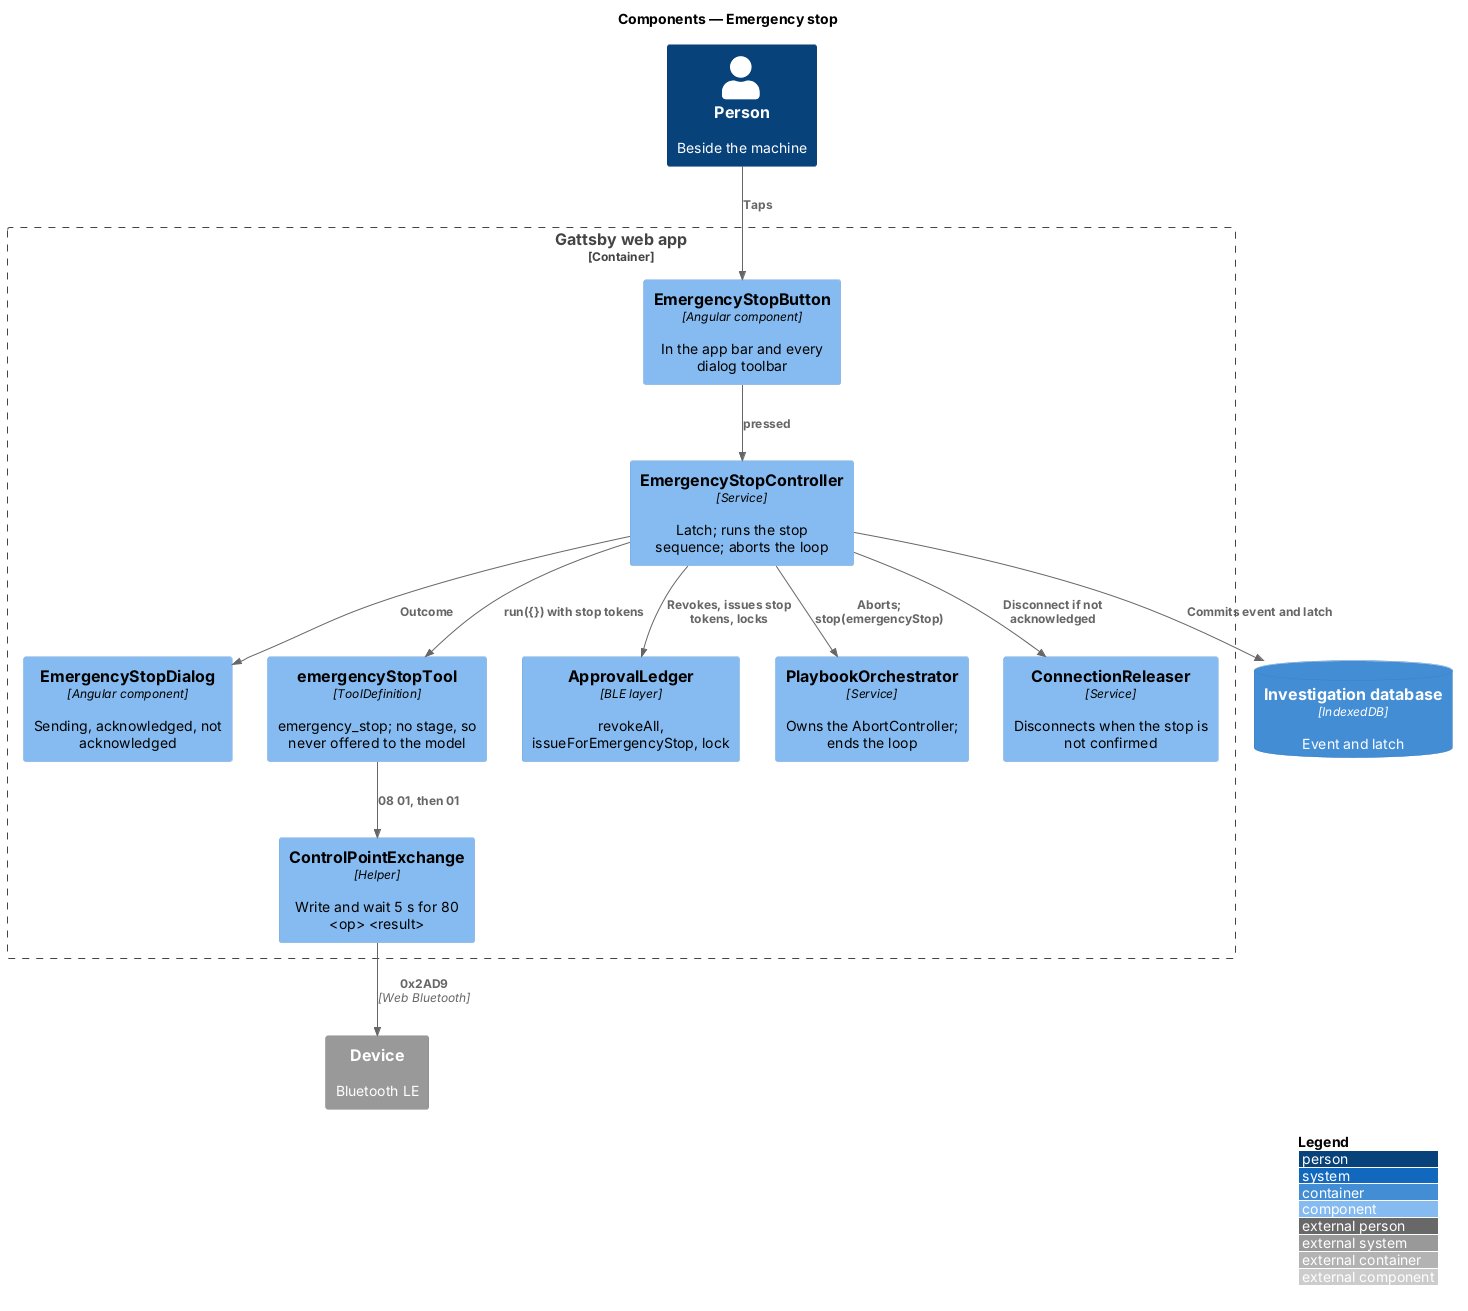

The diagram above was rendered by PlantUML. Its source (embedded in the PNG):
@startuml
!include <C4/C4_Component>
LAYOUT_WITH_LEGEND()
title Components — Emergency stop

Person(person, "Person", "Beside the machine")
Container_Boundary(spa, "Gattsby web app") {
  Component(button, "EmergencyStopButton", "Angular component", "In the app bar and every dialog toolbar")
  Component(dialog, "EmergencyStopDialog", "Angular component", "Sending, acknowledged, not acknowledged")
  Component(estop, "EmergencyStopController", "Service", "Latch; runs the stop sequence; aborts the loop")
  Component(tool, "emergencyStopTool", "ToolDefinition", "emergency_stop; no stage, so never offered to the model")
  Component(ledger, "ApprovalLedger", "BLE layer", "revokeAll, issueForEmergencyStop, lock")
  Component(exchange, "ControlPointExchange", "Helper", "Write and wait 5 s for 80 <op> <result>")
  Component(orch, "PlaybookOrchestrator", "Service", "Owns the AbortController; ends the loop")
  Component(releaser, "ConnectionReleaser", "Service", "Disconnects when the stop is not confirmed")
}
System_Ext(device, "Device", "Bluetooth LE")
ContainerDb(idb, "Investigation database", "IndexedDB", "Event and latch")

Rel(person, button, "Taps")
Rel(button, estop, "pressed")
Rel(estop, ledger, "Revokes, issues stop tokens, locks")
Rel(estop, tool, "run({}) with stop tokens")
Rel(tool, exchange, "08 01, then 01")
Rel(exchange, device, "0x2AD9", "Web Bluetooth")
Rel(estop, orch, "Aborts; stop(emergencyStop)")
Rel(estop, dialog, "Outcome")
Rel(estop, releaser, "Disconnect if not acknowledged")
Rel(estop, idb, "Commits event and latch")
@enduml